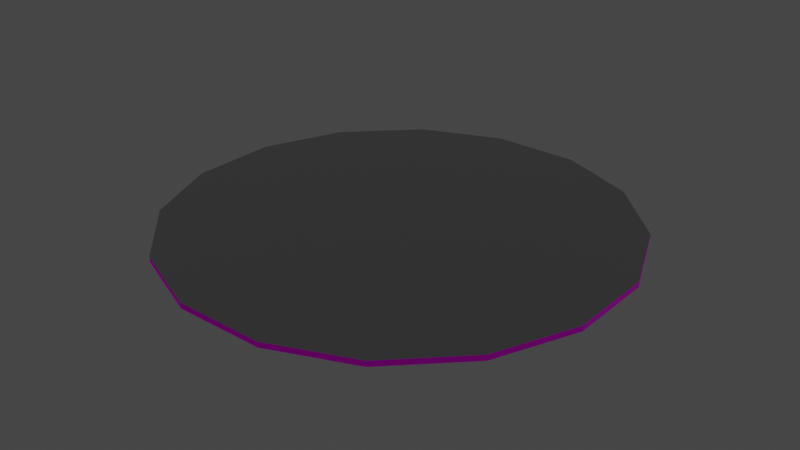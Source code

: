 # Source: VillageFountainWater.blend  (saved by Blender 2.83.19; exported with 4.5.12 LTS)
import bpy
from mathutils import Matrix  # noqa: F401  (used for matrix-valued properties, if any)

bpy.ops.wm.read_factory_settings(use_empty=True)
scene = bpy.context.scene
scene.name = 'Scene'

# ---- collections
col_collection = bpy.data.collections.new('Collection'); scene.collection.children.link(col_collection)

# ---- images (referenced by path relative to the original .blend; pixels are not part of the script)
import os
ASSET_DIR = os.environ.get("B2B_ASSET_DIR", "")  # directory of the original .blend (textures are referenced by path, not embedded)
HERE = os.path.dirname(os.path.abspath(__file__))  # packed textures are extracted next to this script under _unpacked/

def load_image(name, relpath, width, height, colorspace="sRGB"):
    """Load a texture the original file referenced (path relative to the .blend, or extracted next to this script)."""
    p = next((c for c in (os.path.join(HERE, relpath), os.path.join(ASSET_DIR, relpath)) if relpath and os.path.exists(c)), "")
    if p:
        img = bpy.data.images.load(p, check_existing=True)
        img.name = name
    else:  # same state as the original file: an image datablock whose file is absent (Cycles renders it pink)
        img = bpy.data.images.new(name, width, height)
        img.source = "FILE"
        img.filepath = "//" + (relpath or name)
    img.colorspace_settings.name = colorspace
    return img
img_envsamplertex_001 = load_image('EnvSamplerTex.001', 'ulxedfng_2K_Albedo.jpg', 1024, 1024, 'sRGB')
img_envsamplertex = load_image('EnvSamplerTex', 'ulxedfng_2K_Normal.jpg', 1024, 1024, 'Non-Color')

# ---- materials (node trees are filled in below, after node groups)
mat_stonepavement = bpy.data.materials.new('StonePavement')
mat_stonepavement.use_transparent_shadow = False
mat_stonepavement.roughness = 0.5528
mat_stonepavement.specular_intensity = 1.0
mat_stonepavement.metallic = 1.0
mat_water_farmesh = bpy.data.materials.new('Water_FarMesh')
mat_water_farmesh.use_transparent_shadow = False
mat_water_farmesh.diffuse_color = (0.2159, 0.2159, 0.2159, 1.0)
mat_water_farmesh.roughness = 0.5528
mat_water_farmesh.specular_intensity = 1.0
mat_water_farmesh.metallic = 1.0

# ---- material node trees
mat_stonepavement.use_nodes = True; mat_stonepavement.node_tree.nodes.clear()
_N = mat_stonepavement.node_tree.nodes; _L = mat_stonepavement.node_tree.links
n0 = _N.new('ShaderNodeBsdfPrincipled'); n0.name = 'Principled BSDF'; n0.location = (10, 300)
n0.distribution = 'GGX'
n0.subsurface_method = 'BURLEY'
n0.inputs[1].default_value = 1.0
n0.inputs[2].default_value = 0.5528
n0.inputs[3].default_value = 1.45
n0.inputs[13].default_value = 1.0
n0.inputs[27].default_value = (0.0, 0.0, 0.0, 1.0)
n0.inputs[28].default_value = 1.0
n1 = _N.new('ShaderNodeOutputMaterial'); n1.name = 'Material Output'; n1.location = (300, 300)
n2 = _N.new('ShaderNodeNormalMap'); n2.name = 'Normal Map'; n2.location = (-300, -300)
n2.label = 'Normal/Map'
n3 = _N.new('ShaderNodeTexImage'); n3.name = 'Image Texture'; n3.location = (-300, 600)
n3.image = img_envsamplertex_001
n4 = _N.new('ShaderNodeTexImage'); n4.name = 'Image Texture.001'; n4.location = (-600, -900)
n4.image = img_envsamplertex
_L.new(n0.outputs[0], n1.inputs[0])
_L.new(n2.outputs[0], n0.inputs[5])
_L.new(n3.outputs[0], n0.inputs[0])
_L.new(n4.outputs[0], n2.inputs[1])
n1.is_active_output = True
mat_water_farmesh.use_nodes = True; mat_water_farmesh.node_tree.nodes.clear()
_N = mat_water_farmesh.node_tree.nodes; _L = mat_water_farmesh.node_tree.links
n0 = _N.new('ShaderNodeBsdfPrincipled'); n0.name = 'Principled BSDF'; n0.location = (10, 300)
n0.distribution = 'GGX'
n0.subsurface_method = 'BURLEY'
n0.inputs[0].default_value = (0.2159, 0.2159, 0.2159, 1.0)
n0.inputs[1].default_value = 1.0
n0.inputs[2].default_value = 0.5528
n0.inputs[3].default_value = 1.45
n0.inputs[13].default_value = 1.0
n0.inputs[27].default_value = (0.0, 0.0, 0.0, 1.0)
n0.inputs[28].default_value = 1.0
n1 = _N.new('ShaderNodeOutputMaterial'); n1.name = 'Material Output'; n1.location = (300, 300)
n2 = _N.new('ShaderNodeNormalMap'); n2.name = 'Normal Map'; n2.location = (-300, -300)
n2.label = 'Normal/Map'
_L.new(n0.outputs[0], n1.inputs[0])
_L.new(n2.outputs[0], n0.inputs[5])
n1.is_active_output = True

# ---- world
world_world = bpy.data.worlds.new('World'); scene.world = world_world
world_world.use_nodes = True; world_world.node_tree.nodes.clear()
_N = world_world.node_tree.nodes; _L = world_world.node_tree.links
n0 = _N.new('ShaderNodeOutputWorld'); n0.name = 'World Output'; n0.location = (300, 300)
n1 = _N.new('ShaderNodeBackground'); n1.name = 'Background'; n1.location = (10, 300)
n1.inputs[0].default_value = (0.05088, 0.05088, 0.05088, 1.0)
_L.new(n1.outputs[0], n0.inputs[0])
n0.is_active_output = True
world_world.color = (0.05088, 0.05088, 0.05088)
world_world.use_sun_shadow = False
world_world.sun_shadow_jitter_overblur = 0.0

# ---- meshes
me_villagefountainwater = bpy.data.meshes.new('VillageFountainWater')
me_villagefountainwater.from_pydata([(225.0, -340.0, 5.0), (80.0, -400.0, 5.0), (80.0, -400.0, -5.0), (225.0, -340.0, -5.0), (340.0, -225.0, 5.0), (340.0, -225.0, -5.0), (400.0, -80.0, 5.0), (400.0, -80.0, -5.0), (400.0, 80.0, 5.0), (400.0, 80.0, -5.0), (340.0, 225.0, 5.0), (340.0, 225.0, -5.0), (225.0, 340.0, 5.0), (225.0, 340.0, -5.0), (80.0, 400.0, 5.0), (80.0, 400.0, -5.0), (-80.0, 400.0, 5.0), (-80.0, 400.0, -5.0), (-225.0, 340.0, 5.0), (-225.0, 340.0, -5.0), (-340.0, 225.0, 5.0), (-340.0, 225.0, -5.0), (-400.0, 80.0, 5.0), (-400.0, 80.0, -5.0), (-400.0, -80.0, 5.0), (-400.0, -80.0, -5.0), (-340.0, -225.0, 5.0), (-340.0, -225.0, -5.0), (-225.0, -340.0, 5.0), (-225.0, -340.0, -5.0), (-80.0, -400.0, 5.0), (-80.0, -400.0, -5.0)], [], [(0, 1, 2), (3, 0, 2), (4, 0, 3), (5, 4, 3), (6, 4, 5), (7, 6, 5), (8, 6, 7), (9, 8, 7), (10, 8, 9), (11, 10, 9), (12, 10, 11), (13, 12, 11), (14, 12, 13), (15, 14, 13), (16, 14, 15), (17, 16, 15), (18, 16, 17), (19, 18, 17), (20, 18, 19), (21, 20, 19), (22, 20, 21), (23, 22, 21), (24, 22, 23), (25, 24, 23), (26, 24, 25), (27, 26, 25), (28, 26, 27), (29, 28, 27), (30, 28, 29), (31, 30, 29), (1, 30, 31), (2, 1, 31), (5, 3, 2), (7, 5, 2), (9, 7, 2), (11, 9, 2), (13, 11, 2), (15, 13, 2), (17, 15, 2), (19, 17, 2), (21, 19, 2), (23, 21, 2), (25, 23, 2), (27, 25, 2), (29, 27, 2), (31, 29, 2), (26, 28, 30), (24, 26, 30), (22, 24, 30), (20, 22, 30), (18, 20, 30), (16, 18, 30), (14, 16, 30), (12, 14, 30), (10, 12, 30), (8, 10, 30), (6, 8, 30), (4, 6, 30), (0, 4, 30), (1, 0, 30)])
me_villagefountainwater.polygons.foreach_set('use_smooth', [True] * 60)
me_villagefountainwater.polygons.foreach_set('material_index', [0, 0, 0, 0, 0, 0, 0, 0, 0, 0, 0, 0, 0, 0, 0, 0, 0, 0, 0, 0, 0, 0, 0, 0, 0, 0, 0, 0, 0, 0, 0, 0, 0, 0, 0, 0, 0, 0, 0, 0, 0, 0, 0, 0, 0, 0, 1, 1, 1, 1, 1, 1, 1, 1, 1, 1, 1, 1, 1, 1])
_k = set([(0, 1), (0, 3), (0, 4), (1, 2), (1, 30), (2, 3), (2, 31), (3, 5), (4, 5), (4, 6), (5, 7), (6, 7), (6, 8), (7, 9), (8, 9), (8, 10), (9, 11), (10, 11), (10, 12), (11, 13), (12, 13), (12, 14), (13, 15), (14, 15), (14, 16), (15, 17), (16, 17), (16, 18), (17, 19), (18, 19), (18, 20), (19, 21), (20, 21), (20, 22), (21, 23), (22, 23), (22, 24), (23, 25), (24, 25), (24, 26), (25, 27), (26, 27), (26, 28), (27, 29), (28, 29), (28, 30), (29, 31), (30, 31)])
me_villagefountainwater.attributes.new('sharp_edge', 'BOOLEAN', 'EDGE').data.foreach_set('value', [ (min(e.vertices), max(e.vertices)) in _k for e in me_villagefountainwater.edges])
_uv = me_villagefountainwater.uv_layers.new(name='LightMapUV')
_uv.uv.foreach_set('vector', [0.7061, 0.0127, 0.5249, 0.0127, 0.5249, 0.0, 0.7061, 0.0, 0.7061, 0.0127, 0.5249, 0.0, 0.8501, 0.0127, 0.7061, 0.0127, 0.7061, 0.0, 0.8501, 0.0, 0.8501, 0.0127, 0.7061, 0.0, 0.3813, 0.0127, 0.2002, 0.0127, 0.2002, 0.0, 0.3813, 0.0, 0.3813, 0.0127, 0.2002, 0.0, 0.5815, 0.0127, 0.3813, 0.0127, 0.3813, 0.0, 0.5815, 0.0, 0.5815, 0.0127, 0.3813, 0.0, 0.7627, 0.0127, 0.5815, 0.0127, 0.5815, 0.0, 0.7627, 0.0, 0.7627, 0.0127, 0.5815, 0.0, 0.7061, 0.0127, 0.8501, 0.0127, 0.8501, 0.0, 0.7061, 0.0, 0.7061, 0.0127, 0.8501, 0.0, 0.5249, 0.0127, 0.7061, 0.0127, 0.7061, 0.0, 0.5249, 0.0, 0.5249, 0.0127, 0.7061, 0.0, 0.3247, 0.0127, 0.5249, 0.0127, 0.5249, 0.0, 0.3247, 0.0, 0.3247, 0.0127, 0.5249, 0.0, 0.1436, 0.0127, 0.3247, 0.0127, 0.3247, 0.0, 0.1436, 0.0, 0.1436, 0.0127, 0.3247, 0.0, 0.0, 0.0127, 0.1436, 0.0127, 0.1436, 0.0, 0.0, 0.0, 0.0, 0.0127, 0.1436, 0.0, 0.5815, 0.0127, 0.7627, 0.0127, 0.7627, 0.0, 0.5815, 0.0, 0.5815, 0.0127, 0.7627, 0.0, 0.3813, 0.0127, 0.5815, 0.0127, 0.5815, 0.0, 0.3813, 0.0, 0.3813, 0.0127, 0.5815, 0.0, 0.2002, 0.0127, 0.3813, 0.0127, 0.3813, 0.0, 0.2002, 0.0, 0.2002, 0.0127, 0.3813, 0.0, 0.1436, 0.0127, 0.0, 0.0127, 0.0, 0.0, 0.1436, 0.0, 0.1436, 0.0127, 0.0, 0.0, 0.3247, 0.0127, 0.1436, 0.0127, 0.1436, 0.0, 0.3247, 0.0, 0.3247, 0.0127, 0.1436, 0.0, 0.5249, 0.0127, 0.3247, 0.0127, 0.3247, 0.0, 0.5249, 0.0, 0.5249, 0.0127, 0.3247, 0.0, 0.9253, 0.2188, 0.7812, 0.08936, 0.6001, 0.01416, 1.0, 0.4004, 0.9253, 0.2188, 0.6001, 0.01416, 1.0, 0.6001, 1.0, 0.4004, 0.6001, 0.01416, 0.9253, 0.7812, 1.0, 0.6001, 0.6001, 0.01416, 0.7812, 0.9253, 0.9253, 0.7812, 0.6001, 0.01416, 0.6001, 1.0, 0.7812, 0.9253, 0.6001, 0.01416, 0.3999, 1.0, 0.6001, 1.0, 0.6001, 0.01416, 0.2188, 0.9253, 0.3999, 1.0, 0.6001, 0.01416, 0.0752, 0.7812, 0.2188, 0.9253, 0.6001, 0.01416, 0.0, 0.6001, 0.0752, 0.7812, 0.6001, 0.01416, 0.0, 0.4004, 0.0, 0.6001, 0.6001, 0.01416, 0.0752, 0.2188, 0.0, 0.4004, 0.6001, 0.01416, 0.2188, 0.08936, 0.0752, 0.2188, 0.6001, 0.01416, 0.3999, 0.01416, 0.2188, 0.08936, 0.6001, 0.01416, 0.0752, 0.2188, 0.2188, 0.08936, 0.3999, 0.01416, 0.0, 0.4004, 0.0752, 0.2188, 0.3999, 0.01416, 0.0, 0.6001, 0.0, 0.4004, 0.3999, 0.01416, 0.0752, 0.7812, 0.0, 0.6001, 0.3999, 0.01416, 0.2188, 0.9253, 0.0752, 0.7812, 0.3999, 0.01416, 0.3999, 1.0, 0.2188, 0.9253, 0.3999, 0.01416, 0.6001, 1.0, 0.3999, 1.0, 0.3999, 0.01416, 0.7812, 0.9253, 0.6001, 1.0, 0.3999, 0.01416, 0.9253, 0.7812, 0.7812, 0.9253, 0.3999, 0.01416, 1.0, 0.6001, 0.9253, 0.7812, 0.3999, 0.01416, 1.0, 0.4004, 1.0, 0.6001, 0.3999, 0.01416, 0.9253, 0.2188, 1.0, 0.4004, 0.3999, 0.01416, 0.7812, 0.08936, 0.9253, 0.2188, 0.3999, 0.01416, 0.6001, 0.01416, 0.7812, 0.08936, 0.3999, 0.01416])
_uv.active_render = True
_uv = me_villagefountainwater.uv_layers.new(name='UVmap_1')
_uv.uv.foreach_set('vector', [0.8589, 0.9597, 0.7495, 0.9597, 0.7495, 0.9527, 0.8589, 0.9527, 0.8589, 0.9597, 0.7495, 0.9527, 0.1213, 0.9919, 0.008064, 0.9919, 0.008064, 0.985, 0.1213, 0.985, 0.1213, 0.9919, 0.008064, 0.985, 0.04031, 0.2505, 0.04031, 0.1411, 0.04727, 0.1411, 0.04727, 0.2505, 0.04031, 0.2505, 0.04727, 0.1411, 0.813, 0.9919, 0.7012, 0.9919, 0.7012, 0.985, 0.813, 0.985, 0.813, 0.9919, 0.7012, 0.985, 0.04031, 0.3794, 0.04031, 0.27, 0.04727, 0.27, 0.04727, 0.3794, 0.04031, 0.3794, 0.04727, 0.27, 0.6855, 0.9919, 0.5723, 0.9919, 0.5723, 0.985, 0.6855, 0.985, 0.6855, 0.9919, 0.5723, 0.985, 0.73, 0.9597, 0.6206, 0.9597, 0.6206, 0.9527, 0.73, 0.9527, 0.73, 0.9597, 0.6206, 0.9527, 0.008064, 0.4277, 0.008064, 0.3164, 0.01503, 0.3164, 0.01503, 0.4277, 0.008064, 0.4277, 0.01503, 0.3164, 0.008064, 0.1694, 0.008064, 0.06006, 0.01503, 0.06006, 0.01503, 0.1694, 0.008064, 0.1694, 0.01503, 0.06006, 0.008064, 0.5566, 0.008064, 0.4434, 0.01503, 0.4434, 0.01503, 0.5566, 0.008064, 0.5566, 0.01503, 0.4434, 0.6011, 0.9597, 0.4917, 0.9597, 0.4917, 0.9527, 0.6011, 0.9527, 0.6011, 0.9597, 0.4917, 0.9527, 0.008064, 0.2988, 0.008064, 0.187, 0.01503, 0.187, 0.01503, 0.2988, 0.008064, 0.2988, 0.01503, 0.187, 0.04031, 0.5083, 0.04031, 0.3989, 0.04727, 0.3989, 0.04727, 0.5083, 0.04031, 0.5083, 0.04727, 0.3989, 0.5566, 0.9919, 0.4434, 0.9919, 0.4434, 0.985, 0.5566, 0.985, 0.5566, 0.9919, 0.4434, 0.985, 0.9883, 0.9597, 0.8789, 0.9597, 0.8789, 0.9527, 0.9883, 0.9527, 0.9883, 0.9597, 0.8789, 0.9527, 0.9419, 0.9919, 0.8306, 0.9919, 0.8306, 0.985, 0.9419, 0.985, 0.9419, 0.9919, 0.8306, 0.985, 0.05139, 0.8721, 0.008064, 0.7673, 0.008102, 0.6582, 0.1287, 0.9492, 0.05139, 0.8721, 0.008102, 0.6582, 0.2317, 0.9919, 0.1287, 0.9492, 0.008102, 0.6582, 0.3408, 0.9919, 0.2317, 0.9919, 0.008102, 0.6582, 0.4456, 0.9486, 0.3408, 0.9919, 0.008102, 0.6582, 0.5229, 0.8713, 0.4456, 0.9486, 0.008102, 0.6582, 0.5654, 0.7683, 0.5229, 0.8713, 0.008102, 0.6582, 0.5654, 0.6592, 0.5654, 0.7683, 0.008102, 0.6582, 0.522, 0.5544, 0.5654, 0.6592, 0.008102, 0.6582, 0.4448, 0.4771, 0.522, 0.5544, 0.008102, 0.6582, 0.3418, 0.4346, 0.4448, 0.4771, 0.008102, 0.6582, 0.2327, 0.4346, 0.3418, 0.4346, 0.008102, 0.6582, 0.1279, 0.478, 0.2327, 0.4346, 0.008102, 0.6582, 0.05075, 0.5552, 0.1279, 0.478, 0.008102, 0.6582, 0.4707, 0.4526, 0.4272, 0.3481, 0.4272, 0.2388, 0.5479, 0.53, 0.4707, 0.4526, 0.4272, 0.2388, 0.6509, 0.5728, 0.5479, 0.53, 0.4272, 0.2388, 0.7603, 0.5728, 0.6509, 0.5728, 0.4272, 0.2388, 0.8647, 0.5293, 0.7603, 0.5728, 0.4272, 0.2388, 0.9419, 0.4521, 0.8647, 0.5293, 0.4272, 0.2388, 0.9849, 0.3491, 0.9419, 0.4521, 0.4272, 0.2388, 0.9849, 0.2397, 0.9849, 0.3491, 0.4272, 0.2388, 0.9414, 0.1353, 0.9849, 0.2397, 0.4272, 0.2388, 0.8643, 0.05811, 0.9414, 0.1353, 0.4272, 0.2388, 0.7612, 0.01514, 0.8643, 0.05811, 0.4272, 0.2388, 0.6519, 0.01514, 0.7612, 0.01514, 0.4272, 0.2388, 0.5474, 0.05859, 0.6519, 0.01514, 0.4272, 0.2388, 0.47, 0.1357, 0.5474, 0.05859, 0.4272, 0.2388])
me_villagefountainwater.materials.append(mat_stonepavement)
me_villagefountainwater.materials.append(mat_water_farmesh)
me_villagefountainwater.use_remesh_fix_poles = True
me_villagefountainwater.use_remesh_preserve_attributes = False
me_villagefountainwater.use_mirror_vertex_groups = False
me_villagefountainwater.update()
me_villagefountainwater.normals_split_custom_set([tuple(v) for v in zip(*[iter([0.3863, -0.9224, -2.038e-07, 0.3863, -0.9224, 1.865e-10, 0.3863, -0.9224, 0.0, 0.3863, -0.9224, 2.048e-07, 0.3863, -0.9224, -2.038e-07, 0.3863, -0.9224, 0.0, 0.7071, -0.7071, 0.0, 0.7071, -0.7071, 0.0, 0.7071, -0.7071, 0.0, 0.7071, -0.7071, 0.0, 0.7071, -0.7071, 0.0, 0.7071, -0.7071, 0.0, 0.9224, -0.3863, 0.0, 0.9224, -0.3863, -2.048e-07, 0.9224, -0.3863, 2.038e-07, 0.9224, -0.3863, -1.865e-10, 0.9224, -0.3863, 0.0, 0.9224, -0.3863, 2.038e-07, 1.0, 0.0, 0.0, 1.0, 0.0, 0.0, 1.0, 0.0, 0.0, 1.0, 0.0, 0.0, 1.0, 0.0, 0.0, 1.0, 0.0, 0.0, 0.9224, 0.3863, -2.038e-07, 0.9224, 0.3863, 1.865e-10, 0.9224, 0.3863, 0.0, 0.9224, 0.3863, 2.048e-07, 0.9224, 0.3863, -2.038e-07, 0.9224, 0.3863, 0.0, 0.7071, 0.7071, 0.0, 0.7071, 0.7071, 0.0, 0.7071, 0.7071, 0.0, 0.7071, 0.7071, 0.0, 0.7071, 0.7071, 0.0, 0.7071, 0.7071, 0.0, 0.3863, 0.9224, 0.0, 0.3863, 0.9224, -2.048e-07, 0.3863, 0.9224, 2.038e-07, 0.3863, 0.9224, -1.865e-10, 0.3863, 0.9224, 0.0, 0.3863, 0.9224, 2.038e-07, 0.0, 1.0, 0.0, 0.0, 1.0, 0.0, 0.0, 1.0, 0.0, 0.0, 1.0, 0.0, 0.0, 1.0, 0.0, 0.0, 1.0, 0.0, -0.3863, 0.9224, -2.038e-07, -0.3863, 0.9224, 1.865e-10, -0.3863, 0.9224, 0.0, -0.3863, 0.9224, 2.048e-07, -0.3863, 0.9224, -2.038e-07, -0.3863, 0.9224, 0.0, -0.7071, 0.7071, 0.0, -0.7071, 0.7071, 0.0, -0.7071, 0.7071, 0.0, -0.7071, 0.7071, 0.0, -0.7071, 0.7071, 0.0, -0.7071, 0.7071, 0.0, -0.9224, 0.3863, 0.0, -0.9224, 0.3863, -2.048e-07, -0.9224, 0.3863, 2.038e-07, -0.9224, 0.3863, -1.865e-10, -0.9224, 0.3863, 0.0, -0.9224, 0.3863, 2.038e-07, -1.0, 0.0, 0.0, -1.0, 0.0, 0.0, -1.0, 0.0, 0.0, -1.0, 0.0, 0.0, -1.0, 0.0, 0.0, -1.0, 0.0, 0.0, -0.9224, -0.3863, -2.038e-07, -0.9224, -0.3863, 1.865e-10, -0.9224, -0.3863, 0.0, -0.9224, -0.3863, 2.048e-07, -0.9224, -0.3863, -2.038e-07, -0.9224, -0.3863, 0.0, -0.7071, -0.7071, 0.0, -0.7071, -0.7071, 0.0, -0.7071, -0.7071, 0.0, -0.7071, -0.7071, 0.0, -0.7071, -0.7071, 0.0, -0.7071, -0.7071, 0.0, -0.3863, -0.9224, 0.0, -0.3863, -0.9224, -2.048e-07, -0.3863, -0.9224, 2.038e-07, -0.3863, -0.9224, -1.865e-10, -0.3863, -0.9224, 0.0, -0.3863, -0.9224, 2.038e-07, 0.0, -1.0, 0.0, 0.0, -1.0, 0.0, 0.0, -1.0, 0.0, 0.0, -1.0, 0.0, 0.0, -1.0, 0.0, 0.0, -1.0, 0.0, 0.0, 0.0, -1.0, 0.0, 0.0, -1.0, 0.0, 0.0, -1.0, 0.0, 0.0, -1.0, 0.0, 0.0, -1.0, 0.0, 0.0, -1.0, 0.0, 0.0, -1.0, 0.0, 0.0, -1.0, 0.0, 0.0, -1.0, 0.0, 0.0, -1.0, 0.0, 0.0, -1.0, 0.0, 0.0, -1.0, 0.0, 0.0, -1.0, 0.0, 0.0, -1.0, 0.0, 0.0, -1.0, 0.0, 0.0, -1.0, 0.0, 0.0, -1.0, 0.0, 0.0, -1.0, 0.0, 0.0, -1.0, 0.0, 0.0, -1.0, 0.0, 0.0, -1.0, 0.0, 0.0, -1.0, 0.0, 0.0, -1.0, 0.0, 0.0, -1.0, 0.0, 0.0, -1.0, 0.0, 0.0, -1.0, 0.0, 0.0, -1.0, 0.0, 0.0, -1.0, 0.0, 0.0, -1.0, 0.0, 0.0, -1.0, 0.0, 0.0, -1.0, 0.0, 0.0, -1.0, 0.0, 0.0, -1.0, 0.0, 0.0, -1.0, 0.0, 0.0, -1.0, 0.0, 0.0, -1.0, 0.0, 0.0, -1.0, 0.0, 0.0, -1.0, 0.0, 0.0, -1.0, 0.0, 0.0, -1.0, 0.0, 0.0, -1.0, 0.0, 0.0, -1.0, 0.0, 0.0, 1.0, 0.0, 0.0, 1.0, 0.0, 0.0, 1.0, 0.0, 0.0, 1.0, 0.0, 0.0, 1.0, 0.0, 0.0, 1.0, 0.0, 0.0, 1.0, 0.0, 0.0, 1.0, 0.0, 0.0, 1.0, 0.0, 0.0, 1.0, 0.0, 0.0, 1.0, 0.0, 0.0, 1.0, 0.0, 0.0, 1.0, 0.0, 0.0, 1.0, 0.0, 0.0, 1.0, 0.0, 0.0, 1.0, 0.0, 0.0, 1.0, 0.0, 0.0, 1.0, 0.0, 0.0, 1.0, 0.0, 0.0, 1.0, 0.0, 0.0, 1.0, 0.0, 0.0, 1.0, 0.0, 0.0, 1.0, 0.0, 0.0, 1.0, 0.0, 0.0, 1.0, 0.0, 0.0, 1.0, 0.0, 0.0, 1.0, 0.0, 0.0, 1.0, 0.0, 0.0, 1.0, 0.0, 0.0, 1.0, 0.0, 0.0, 1.0, 0.0, 0.0, 1.0, 0.0, 0.0, 1.0, 0.0, 0.0, 1.0, 0.0, 0.0, 1.0, 0.0, 0.0, 1.0, 0.0, 0.0, 1.0, 0.0, 0.0, 1.0, 0.0, 0.0, 1.0, 0.0, 0.0, 1.0, 0.0, 0.0, 1.0, 0.0, 0.0, 1.0])] * 3)])

# ---- objects
ob_villagefountainwater = bpy.data.objects.new('VillageFountainWater', me_villagefountainwater)

# ---- transforms, parenting, visibility, modifiers, constraints
ob_villagefountainwater.location = (0.0, 0.0, 0.0)
ob_villagefountainwater.scale = (0.01, 0.01, 0.01)
ob_villagefountainwater.color = (0.8, 0.8, 0.8, 1.0)
ob_villagefountainwater.lineart.crease_threshold = 0.0

# ---- collection membership
col_collection.objects.link(ob_villagefountainwater)

# ---- scene / render settings (as saved in the file)
scene.frame_start = 1; scene.frame_end = 250; scene.frame_set(1)
scene.render.engine = 'BLENDER_EEVEE_NEXT'
scene.render.fps = 25
scene.cycles.use_denoising = False
scene.cycles.samples = 128
scene.cycles.sampling_pattern = 'TABULATED_SOBOL'
scene.cycles.use_adaptive_sampling = False
scene.cycles.use_light_tree = False
scene.view_settings.view_transform = 'Filmic'
bpy.context.view_layer.update()

# ---- added for rendering (the .blend has no active camera and no usable light): camera, sun
cam_auto = bpy.data.cameras.new('AutoCamera')
cam_auto.lens = 50.0
cam_auto.sensor_width = 36.0
cam_auto.clip_end = 1000.0
ob_auto_camera = bpy.data.objects.new('AutoCamera', cam_auto)
scene.collection.objects.link(ob_auto_camera)
ob_auto_camera.location = (10.4681, -12.5618, 8.3745)
ob_auto_camera.rotation_euler = (1.09748, -7.21219e-08, 0.694738)
scene.camera = ob_auto_camera
light_auto_sun = bpy.data.lights.new('AutoSun', 'SUN')
light_auto_sun.energy = 3.0
light_auto_sun.angle = 0.0523599
ob_auto_sun = bpy.data.objects.new('AutoSun', light_auto_sun)
scene.collection.objects.link(ob_auto_sun)
ob_auto_sun.rotation_euler = (0.872665, 0.174533, 0.523599)
bpy.context.view_layer.update()
